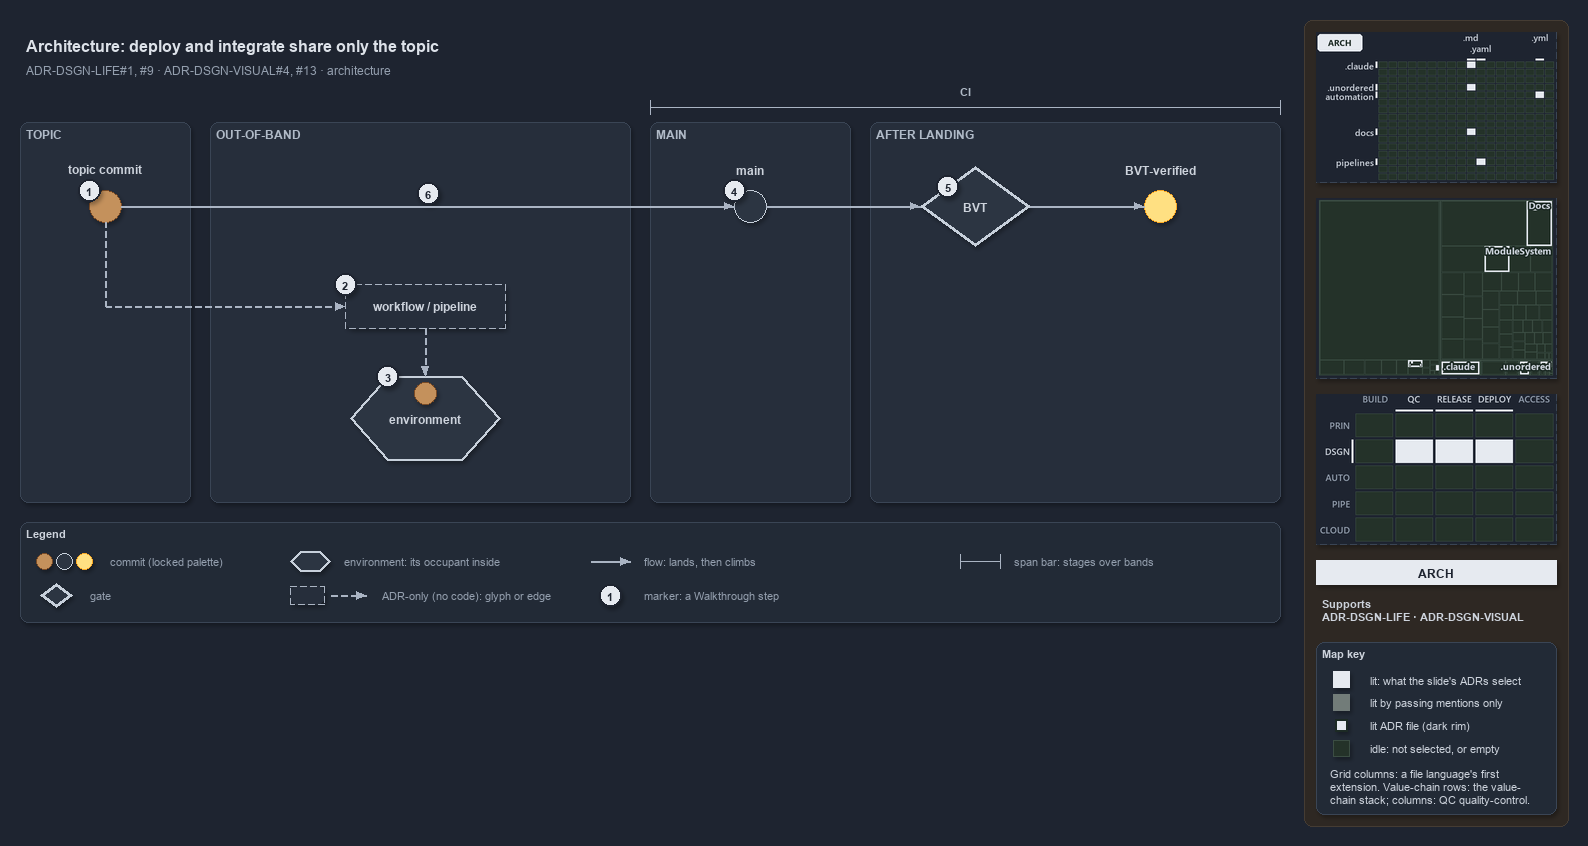

The diagram above was exported from draw.io. Its source (the exported page's mxGraphModel, read from the mxfile embedded in the PNG):
<mxGraphModel dx="1024" dy="768" grid="0" gridSize="10" guides="1" tooltips="1" connect="1" arrows="1" fold="1" page="1" pageScale="1" pageWidth="1572" pageHeight="630" background="#1E2430" math="0" shadow="1">
  <root>
    <mxCell id="0" />
    <mxCell id="1" parent="0" />
    <mxCell id="sidebar-bg" value="" style="rounded=1;arcSize=2;html=1;fillColor=#2E2823;strokeColor=#453C33;shadow=0;" vertex="1" parent="1">
      <mxGeometry x="1304" y="4" width="264" height="806" as="geometry" />
    </mxCell>
    <mxCell id="title" value="Architecture: deploy and integrate share only the topic" style="text;html=1;align=left;verticalAlign=middle;fontSize=16;fontStyle=1;fontColor=#DDE2E9;" vertex="1" parent="1">
      <mxGeometry x="20" y="14" width="1260" height="30" as="geometry" />
    </mxCell>
    <mxCell id="subtitle" value="ADR-DSGN-LIFE#1, #9 &amp;#183; ADR-DSGN-VISUAL#4, #13 &amp;#183; architecture" style="text;html=1;align=left;verticalAlign=middle;fontSize=12;fontColor=#949FAE;" vertex="1" parent="1">
      <mxGeometry x="20" y="44" width="1240" height="20" as="geometry" />
    </mxCell>
    <mxCell id="band-topic" value="TOPIC" style="rounded=1;html=1;arcSize=3;fillColor=#262E3B;strokeColor=#3A4555;verticalAlign=top;align=left;spacingLeft=8;fontStyle=1;fontSize=12;fontColor=#B0BAC7;" vertex="1" parent="1">
      <mxGeometry x="20" y="106" width="170" height="380" as="geometry" />
    </mxCell>
    <mxCell id="band-oob" value="OUT-OF-BAND" style="rounded=1;html=1;arcSize=3;fillColor=#262E3B;strokeColor=#3A4555;verticalAlign=top;align=left;spacingLeft=8;fontStyle=1;fontSize=12;fontColor=#B0BAC7;" vertex="1" parent="1">
      <mxGeometry x="210" y="106" width="420" height="380" as="geometry" />
    </mxCell>
    <mxCell id="band-main" value="MAIN" style="rounded=1;html=1;arcSize=3;fillColor=#262E3B;strokeColor=#3A4555;verticalAlign=top;align=left;spacingLeft=8;fontStyle=1;fontSize=12;fontColor=#B0BAC7;" vertex="1" parent="1">
      <mxGeometry x="650" y="106" width="200" height="380" as="geometry" />
    </mxCell>
    <mxCell id="band-after" value="AFTER LANDING" style="rounded=1;html=1;arcSize=3;fillColor=#262E3B;strokeColor=#3A4555;verticalAlign=top;align=left;spacingLeft=8;fontStyle=1;fontSize=12;fontColor=#B0BAC7;" vertex="1" parent="1">
      <mxGeometry x="870" y="106" width="410" height="380" as="geometry" />
    </mxCell>
    <mxCell id="span-ci" value="" style="shape=crossbar;whiteSpace=wrap;html=1;rounded=1;fillColor=none;strokeColor=#AAB4C3;strokeWidth=1.5;" vertex="1" parent="1">
      <mxGeometry x="650" y="84" width="630" height="14" as="geometry" />
    </mxCell>
    <mxCell id="span-ci-label" value="CI" style="text;html=1;align=center;verticalAlign=middle;fontSize=11;fontStyle=1;fontColor=#B0BAC7;labelBackgroundColor=#262E3B;" vertex="1" parent="1">
      <mxGeometry x="935" y="66" width="60" height="16" as="geometry" />
    </mxCell>
    <mxCell id="c-topic" value="" style="ellipse;html=1;fillColor=#C4915C;strokeColor=#7A4B25;strokeWidth=1.5;fontStyle=1;fontSize=11;fontColor=#CDD3DC;" vertex="1" parent="1">
      <mxGeometry x="89" y="174" width="32" height="32" as="geometry" />
    </mxCell>
    <mxCell id="c-topic-name" value="topic commit" style="text;html=1;align=center;verticalAlign=middle;fontSize=12;fontStyle=1;fontColor=#CDD3DC;" vertex="1" parent="1">
      <mxGeometry x="25" y="144" width="160" height="18" as="geometry" />
    </mxCell>
    <mxCell id="c-main" value="" style="ellipse;html=1;fillColor=#2C3542;strokeColor=#C7D0DB;strokeWidth=1.5;fontStyle=1;fontSize=11;fontColor=#CDD3DC;" vertex="1" parent="1">
      <mxGeometry x="734" y="174" width="32" height="32" as="geometry" />
    </mxCell>
    <mxCell id="c-main-name" value="main" style="text;html=1;align=center;verticalAlign=middle;fontSize=12;fontStyle=1;fontColor=#CDD3DC;" vertex="1" parent="1">
      <mxGeometry x="670" y="144" width="160" height="18" as="geometry" />
    </mxCell>
    <mxCell id="edge-topic-main" value="" style="edgeStyle=orthogonalEdgeStyle;rounded=1;html=1;endArrow=block;strokeColor=#AAB4C3;fontColor=#CDD3DC;shadow=0;" edge="1" parent="1" source="c-topic" target="c-main">
      <mxGeometry relative="1" as="geometry" />
    </mxCell>
    <mxCell id="g-bvt" value="&lt;b&gt;BVT&lt;/b&gt;" style="rhombus;whiteSpace=wrap;html=1;fillColor=#2C3542;strokeColor=#C7D0DB;strokeWidth=3;fontSize=12;fontColor=#CDD3DC;" vertex="1" parent="1">
      <mxGeometry x="920" y="150" width="110" height="80" as="geometry" />
    </mxCell>
    <mxCell id="c-yellow" value="" style="ellipse;html=1;fillColor=#FFE082;strokeColor=#F9A825;strokeWidth=1.5;fontStyle=1;fontSize=11;fontColor=#CDD3DC;" vertex="1" parent="1">
      <mxGeometry x="1144" y="174" width="32" height="32" as="geometry" />
    </mxCell>
    <mxCell id="c-yellow-name" value="BVT-verified" style="text;html=1;align=center;verticalAlign=middle;fontSize=12;fontStyle=1;fontColor=#CDD3DC;" vertex="1" parent="1">
      <mxGeometry x="1080" y="144" width="160" height="18" as="geometry" />
    </mxCell>
    <mxCell id="edge-main-bvt" value="" style="edgeStyle=orthogonalEdgeStyle;rounded=1;html=1;endArrow=block;strokeColor=#AAB4C3;fontColor=#CDD3DC;shadow=0;" edge="1" parent="1" source="c-main" target="g-bvt">
      <mxGeometry relative="1" as="geometry" />
    </mxCell>
    <mxCell id="edge-bvt-yellow" value="" style="edgeStyle=orthogonalEdgeStyle;rounded=1;html=1;endArrow=block;strokeColor=#AAB4C3;fontColor=#CDD3DC;shadow=0;" edge="1" parent="1" source="g-bvt" target="c-yellow">
      <mxGeometry relative="1" as="geometry" />
    </mxCell>
    <mxCell id="port-topic-r2" value="" style="text;html=1;strokeColor=none;fillColor=none;" vertex="1" parent="1">
      <mxGeometry x="105" y="290" width="1" height="1" as="geometry" />
    </mxCell>
    <mxCell id="edge-topic-bus" value="" style="edgeStyle=orthogonalEdgeStyle;rounded=1;html=1;endArrow=block;strokeColor=#AAB4C3;endArrow=none;dashed=1;fontColor=#CDD3DC;shadow=0;" edge="1" parent="1" source="c-topic" target="port-topic-r2">
      <mxGeometry relative="1" as="geometry" />
    </mxCell>
    <mxCell id="a-workflow" value="&lt;b&gt;workflow / pipeline&lt;/b&gt;" style="rounded=1;whiteSpace=wrap;html=1;arcSize=50;fillColor=#262E3B;strokeColor=#AAB4C3;dashed=1;fontSize=12;" vertex="1" parent="1">
      <mxGeometry x="345" y="268" width="160" height="44" as="geometry" />
    </mxCell>
    <mxCell id="edge-bus-workflow" value="" style="edgeStyle=orthogonalEdgeStyle;rounded=1;html=1;endArrow=block;strokeColor=#AAB4C3;dashed=1;fontColor=#CDD3DC;shadow=0;" edge="1" parent="1" source="port-topic-r2" target="a-workflow">
      <mxGeometry relative="1" as="geometry" />
    </mxCell>
    <mxCell id="e-env" value="&lt;b&gt;environment&lt;/b&gt;" style="shape=hexagon;perimeter=hexagonPerimeter2;whiteSpace=wrap;html=1;fillColor=#2C3542;strokeColor=#C7D0DB;strokeWidth=2;fontColor=#CDD3DC;fontSize=12;" vertex="1" parent="1">
      <mxGeometry x="350" y="360" width="150" height="84" as="geometry" />
    </mxCell>
    <mxCell id="c-occupant" value="" style="ellipse;html=1;fillColor=#C4915C;strokeColor=#7A4B25;strokeWidth=1.5;fontStyle=1;fontSize=11;fontColor=#CDD3DC;" vertex="1" parent="1">
      <mxGeometry x="414" y="366" width="22" height="22" as="geometry" />
    </mxCell>
    <mxCell id="edge-workflow-env" value="" style="edgeStyle=orthogonalEdgeStyle;rounded=1;html=1;endArrow=block;strokeColor=#AAB4C3;dashed=1;fontColor=#CDD3DC;shadow=0;" edge="1" parent="1" source="a-workflow" target="e-env">
      <mxGeometry relative="1" as="geometry" />
    </mxCell>
    <mxCell id="mark-1" value="1" style="ellipse;html=1;fillColor=#E6EAF0;strokeColor=#1E2430;strokeWidth=2;fontColor=#1E2430;fontStyle=1;fontSize=11;" vertex="1" parent="1">
      <mxGeometry x="78" y="163" width="22" height="22" as="geometry" />
    </mxCell>
    <mxCell id="mark-2" value="2" style="ellipse;html=1;fillColor=#E6EAF0;strokeColor=#1E2430;strokeWidth=2;fontColor=#1E2430;fontStyle=1;fontSize=11;" vertex="1" parent="1">
      <mxGeometry x="334" y="257" width="22" height="22" as="geometry" />
    </mxCell>
    <mxCell id="mark-3" value="3" style="ellipse;html=1;fillColor=#E6EAF0;strokeColor=#1E2430;strokeWidth=2;fontColor=#1E2430;fontStyle=1;fontSize=11;" vertex="1" parent="1">
      <mxGeometry x="376.5" y="349" width="22" height="22" as="geometry" />
    </mxCell>
    <mxCell id="mark-4" value="4" style="ellipse;html=1;fillColor=#E6EAF0;strokeColor=#1E2430;strokeWidth=2;fontColor=#1E2430;fontStyle=1;fontSize=11;" vertex="1" parent="1">
      <mxGeometry x="723" y="163" width="22" height="22" as="geometry" />
    </mxCell>
    <mxCell id="mark-5" value="5" style="ellipse;html=1;fillColor=#E6EAF0;strokeColor=#1E2430;strokeWidth=2;fontColor=#1E2430;fontStyle=1;fontSize=11;" vertex="1" parent="1">
      <mxGeometry x="936.5" y="159" width="22" height="22" as="geometry" />
    </mxCell>
    <mxCell id="mark-6" value="6" style="ellipse;html=1;fillColor=#E6EAF0;strokeColor=#1E2430;strokeWidth=2;fontColor=#1E2430;fontStyle=1;fontSize=11;" vertex="1" parent="1">
      <mxGeometry x="417" y="166" width="22" height="22" as="geometry" />
    </mxCell>
    <mxCell id="legend" value="&lt;b&gt;Legend&lt;/b&gt;" style="rounded=1;whiteSpace=wrap;html=1;arcSize=6;fillColor=#222A36;strokeColor=#3A4555;align=left;verticalAlign=top;spacing=8;fontSize=11;fontColor=#CDD3DC;" vertex="1" parent="1">
      <mxGeometry x="20" y="506" width="1260" height="100" as="geometry" />
    </mxCell>
    <mxCell id="legend-0-brown" value="" style="ellipse;html=1;fillColor=#C4915C;strokeColor=#7A4B25;strokeWidth=1.5;fontColor=#CDD3DC;" vertex="1" parent="1">
      <mxGeometry x="36" y="537" width="16" height="16" as="geometry" />
    </mxCell>
    <mxCell id="legend-0-grey" value="" style="ellipse;html=1;fillColor=#2C3542;strokeColor=#C7D0DB;strokeWidth=1.5;fontColor=#CDD3DC;" vertex="1" parent="1">
      <mxGeometry x="56" y="537" width="16" height="16" as="geometry" />
    </mxCell>
    <mxCell id="legend-0-yellow" value="" style="ellipse;html=1;fillColor=#FFE082;strokeColor=#F9A825;strokeWidth=1.5;fontColor=#CDD3DC;" vertex="1" parent="1">
      <mxGeometry x="76" y="537" width="16" height="16" as="geometry" />
    </mxCell>
    <mxCell id="legend-0-text" value="commit (locked palette)" style="text;html=1;align=left;verticalAlign=middle;fontSize=11;fontColor=#949FAE;" vertex="1" parent="1">
      <mxGeometry x="104" y="535" width="290" height="20" as="geometry" />
    </mxCell>
    <mxCell id="legend-1" value="" style="rhombus;whiteSpace=wrap;html=1;fillColor=#2C3542;strokeColor=#C7D0DB;strokeWidth=3;fontSize=12;fontColor=#CDD3DC;" vertex="1" parent="1">
      <mxGeometry x="40" y="567" width="32" height="24" as="geometry" />
    </mxCell>
    <mxCell id="legend-1-text" value="gate" style="text;html=1;align=left;verticalAlign=middle;fontSize=11;fontColor=#949FAE;" vertex="1" parent="1">
      <mxGeometry x="84" y="569" width="290" height="20" as="geometry" />
    </mxCell>
    <mxCell id="legend-2" value="" style="shape=hexagon;perimeter=hexagonPerimeter2;whiteSpace=wrap;html=1;fillColor=#2C3542;strokeColor=#C7D0DB;strokeWidth=2;fontColor=#CDD3DC;fontSize=12;" vertex="1" parent="1">
      <mxGeometry x="290" y="535" width="40" height="20" as="geometry" />
    </mxCell>
    <mxCell id="legend-2-text" value="environment: its occupant inside" style="text;html=1;align=left;verticalAlign=middle;fontSize=11;fontColor=#949FAE;" vertex="1" parent="1">
      <mxGeometry x="338" y="535" width="290" height="20" as="geometry" />
    </mxCell>
    <mxCell id="legend-3" value="" style="rounded=1;whiteSpace=wrap;html=1;arcSize=50;fillColor=#262E3B;strokeColor=#AAB4C3;dashed=1;fontSize=12;" vertex="1" parent="1">
      <mxGeometry x="290" y="570" width="34" height="18" as="geometry" />
    </mxCell>
    <mxCell id="legend-3-a" value="" style="text;html=1;strokeColor=none;fillColor=none;" vertex="1" parent="1">
      <mxGeometry x="330" y="579" width="1" height="1" as="geometry" />
    </mxCell>
    <mxCell id="legend-3-b" value="" style="text;html=1;strokeColor=none;fillColor=none;" vertex="1" parent="1">
      <mxGeometry x="366" y="579" width="1" height="1" as="geometry" />
    </mxCell>
    <mxCell id="legend-3-edge" value="" style="edgeStyle=orthogonalEdgeStyle;rounded=1;html=1;endArrow=block;strokeColor=#AAB4C3;dashed=1;fontColor=#CDD3DC;shadow=0;" edge="1" parent="1" source="legend-3-a" target="legend-3-b">
      <mxGeometry relative="1" as="geometry" />
    </mxCell>
    <mxCell id="legend-3-text" value="ADR-only (no code): glyph or edge" style="text;html=1;align=left;verticalAlign=middle;fontSize=11;fontColor=#949FAE;" vertex="1" parent="1">
      <mxGeometry x="376" y="569" width="290" height="20" as="geometry" />
    </mxCell>
    <mxCell id="legend-4-a" value="" style="text;html=1;strokeColor=none;fillColor=none;" vertex="1" parent="1">
      <mxGeometry x="590" y="545" width="1" height="1" as="geometry" />
    </mxCell>
    <mxCell id="legend-4-b" value="" style="text;html=1;strokeColor=none;fillColor=none;" vertex="1" parent="1">
      <mxGeometry x="630" y="545" width="1" height="1" as="geometry" />
    </mxCell>
    <mxCell id="legend-4-edge" value="" style="edgeStyle=orthogonalEdgeStyle;rounded=1;html=1;endArrow=block;strokeColor=#AAB4C3;fontColor=#CDD3DC;shadow=0;" edge="1" parent="1" source="legend-4-a" target="legend-4-b">
      <mxGeometry relative="1" as="geometry" />
    </mxCell>
    <mxCell id="legend-4-text" value="flow: lands, then climbs" style="text;html=1;align=left;verticalAlign=middle;fontSize=11;fontColor=#949FAE;" vertex="1" parent="1">
      <mxGeometry x="638" y="535" width="290" height="20" as="geometry" />
    </mxCell>
    <mxCell id="legend-5" value="1" style="ellipse;html=1;fillColor=#E6EAF0;strokeColor=#1E2430;strokeWidth=2;fontColor=#1E2430;fontStyle=1;fontSize=11;" vertex="1" parent="1">
      <mxGeometry x="599" y="568" width="22" height="22" as="geometry" />
    </mxCell>
    <mxCell id="legend-5-text" value="marker: a Walkthrough step" style="text;html=1;align=left;verticalAlign=middle;fontSize=11;fontColor=#949FAE;" vertex="1" parent="1">
      <mxGeometry x="638" y="569" width="290" height="20" as="geometry" />
    </mxCell>
    <mxCell id="legend-6" value="" style="shape=crossbar;whiteSpace=wrap;html=1;rounded=1;fillColor=none;strokeColor=#AAB4C3;strokeWidth=1.5;" vertex="1" parent="1">
      <mxGeometry x="960" y="538" width="40" height="14" as="geometry" />
    </mxCell>
    <mxCell id="legend-6-text" value="span bar: stages over bands" style="text;html=1;align=left;verticalAlign=middle;fontSize=11;fontColor=#949FAE;" vertex="1" parent="1">
      <mxGeometry x="1008" y="535" width="290" height="20" as="geometry" />
    </mxCell>
    <mxCell id="minimap-grid" value="" style="shape=image;html=1;imageAspect=0;aspect=fixed;verticalLabelPosition=bottom;strokeColor=#3A4555;dashed=1;fillColor=#222A36;image=data:image/png,(base64 omitted: 11672 chars);" vertex="1" parent="1">
      <mxGeometry x="1316" y="16" width="240" height="150" as="geometry" />
    </mxCell>
    <mxCell id="minimap-tree" value="" style="shape=image;html=1;imageAspect=0;aspect=fixed;verticalLabelPosition=bottom;strokeColor=#3A4555;dashed=1;fillColor=#222A36;image=data:image/png,(base64 omitted: 13548 chars);" vertex="1" parent="1">
      <mxGeometry x="1316" y="182" width="240" height="180" as="geometry" />
    </mxCell>
    <mxCell id="minimap-chain" value="" style="shape=image;html=1;imageAspect=0;aspect=fixed;verticalLabelPosition=bottom;strokeColor=#3A4555;dashed=1;fillColor=#222A36;image=data:image/png,(base64 omitted: 13568 chars);" vertex="1" parent="1">
      <mxGeometry x="1316" y="378" width="240" height="150" as="geometry" />
    </mxCell>
    <mxCell id="lens-badge" value="ARCH" style="rounded=0;whiteSpace=wrap;html=1;align=center;verticalAlign=middle;fontSize=12;fontStyle=1;fontColor=#1E2430;fillColor=#E6EAF0;strokeColor=none;" vertex="1" parent="1">
      <mxGeometry x="1316" y="544" width="240" height="24" as="geometry" />
    </mxCell>
    <mxCell id="supports" value="&lt;b&gt;Supports&lt;/b&gt;&lt;br&gt;ADR-DSGN-LIFE &amp;#183; ADR-DSGN-VISUAL" style="text;html=1;whiteSpace=wrap;align=left;verticalAlign=top;fontSize=11;fontColor=#CDD3DC;" vertex="1" parent="1">
      <mxGeometry x="1316" y="576" width="240" height="38" as="geometry" />
    </mxCell>
    <mxCell id="mapkey" value="&lt;b&gt;Map key&lt;/b&gt;" style="rounded=1;arcSize=6;whiteSpace=wrap;html=1;align=left;verticalAlign=top;fontSize=11;fontColor=#CDD3DC;fillColor=#222A36;strokeColor=#3A4555;spacingLeft=8;spacingTop=2;" vertex="1" parent="1">
      <mxGeometry x="1316" y="626" width="240" height="172" as="geometry" />
    </mxCell>
    <mxCell id="mapkey-lit" value="" style="rounded=0;html=1;fillColor=#E6EAF0;strokeColor=#E6EAF0;" vertex="1" parent="1">
      <mxGeometry x="1333.0" y="655.0" width="16" height="16" as="geometry" />
    </mxCell>
    <mxCell id="mapkey-lit-text" value="lit: what the slide's ADRs select" style="text;html=1;align=left;verticalAlign=middle;fontSize=11;fontColor=#CDD3DC;" vertex="1" parent="1">
      <mxGeometry x="1364" y="653" width="184" height="20" as="geometry" />
    </mxCell>
    <mxCell id="mapkey-touched" value="" style="rounded=0;html=1;fillColor=#727C79;strokeColor=#727C79;" vertex="1" parent="1">
      <mxGeometry x="1333.0" y="678.0" width="16" height="16" as="geometry" />
    </mxCell>
    <mxCell id="mapkey-touched-text" value="lit by passing mentions only" style="text;html=1;align=left;verticalAlign=middle;fontSize=11;fontColor=#CDD3DC;" vertex="1" parent="1">
      <mxGeometry x="1364" y="676" width="184" height="20" as="geometry" />
    </mxCell>
    <mxCell id="mapkey-adr" value="" style="rounded=0;html=1;fillColor=#E6EAF0;strokeColor=#1C2A24;strokeWidth=2;" vertex="1" parent="1">
      <mxGeometry x="1335.0" y="703.0" width="12" height="12" as="geometry" />
    </mxCell>
    <mxCell id="mapkey-adr-text" value="lit ADR file (dark rim)" style="text;html=1;align=left;verticalAlign=middle;fontSize=11;fontColor=#CDD3DC;" vertex="1" parent="1">
      <mxGeometry x="1364" y="699" width="184" height="20" as="geometry" />
    </mxCell>
    <mxCell id="mapkey-idle" value="" style="rounded=0;html=1;fillColor=#243229;strokeColor=#3B4D43;" vertex="1" parent="1">
      <mxGeometry x="1333.0" y="724.0" width="16" height="16" as="geometry" />
    </mxCell>
    <mxCell id="mapkey-idle-text" value="idle: not selected, or empty" style="text;html=1;align=left;verticalAlign=middle;fontSize=11;fontColor=#CDD3DC;" vertex="1" parent="1">
      <mxGeometry x="1364" y="722" width="184" height="20" as="geometry" />
    </mxCell>
    <mxCell id="mapkey-codes" value="Grid columns: a file language's first&lt;br&gt;extension. Value-chain rows: the value-&lt;br&gt;chain stack; columns: QC quality-control." style="text;html=1;align=left;verticalAlign=top;whiteSpace=wrap;fontSize=11;fontColor=#CDD3DC;" vertex="1" parent="1">
      <mxGeometry x="1324" y="746" width="224" height="46" as="geometry" />
    </mxCell>
  </root>
</mxGraphModel>